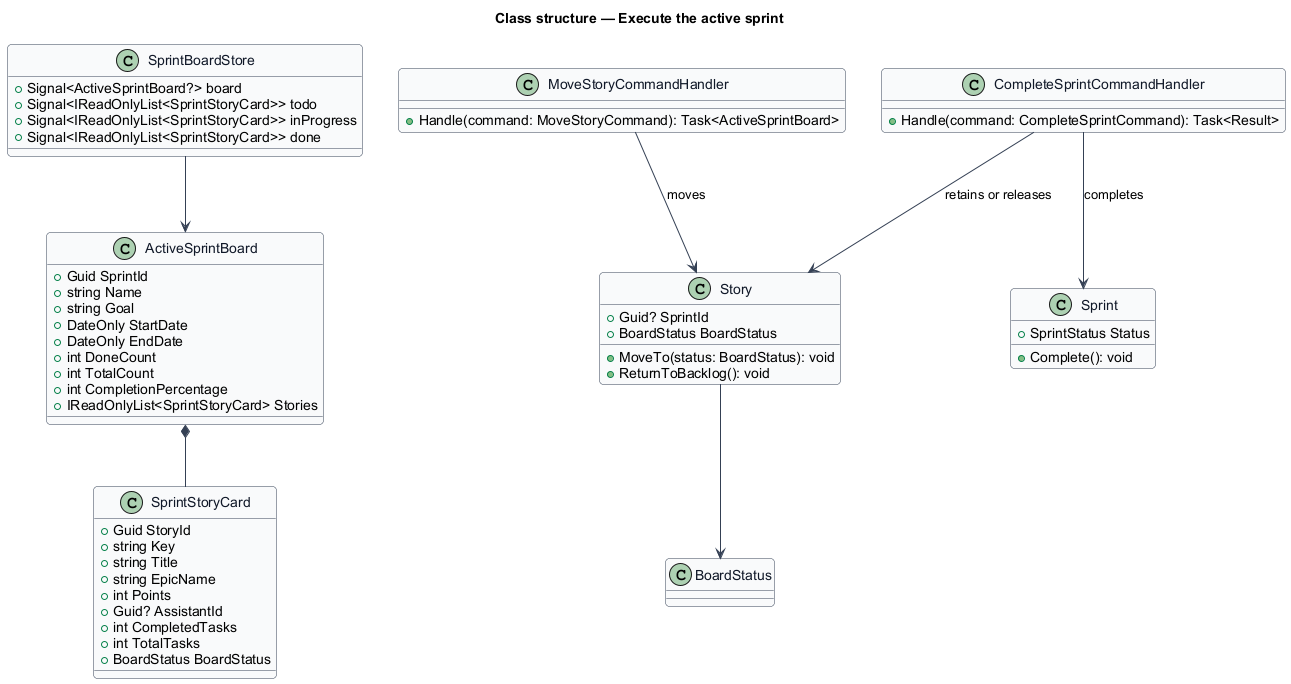

The diagram above was rendered by PlantUML. Its source (embedded in the PNG):
@startuml
skinparam backgroundColor #FFFFFF
skinparam shadowing false
skinparam roundcorner 8
skinparam defaultFontName Arial
skinparam ArrowColor #344054
skinparam class {
  BorderColor #344054
  FontColor #101828
  BackgroundColor #F9FAFB
}
title Class structure — Execute the active sprint

class ActiveSprintBoard {
  +Guid SprintId
  +string Name
  +string Goal
  +DateOnly StartDate
  +DateOnly EndDate
  +int DoneCount
  +int TotalCount
  +int CompletionPercentage
  +IReadOnlyList<SprintStoryCard> Stories
}

class SprintStoryCard {
  +Guid StoryId
  +string Key
  +string Title
  +string EpicName
  +int Points
  +Guid? AssistantId
  +int CompletedTasks
  +int TotalTasks
  +BoardStatus BoardStatus
}

class SprintBoardStore {
  +Signal<ActiveSprintBoard?> board
  +Signal<IReadOnlyList<SprintStoryCard>> todo
  +Signal<IReadOnlyList<SprintStoryCard>> inProgress
  +Signal<IReadOnlyList<SprintStoryCard>> done
}

class MoveStoryCommandHandler {
  +Handle(command: MoveStoryCommand): Task<ActiveSprintBoard>
}

class CompleteSprintCommandHandler {
  +Handle(command: CompleteSprintCommand): Task<Result>
}

class Sprint {
  +SprintStatus Status
  +Complete(): void
}

class Story {
  +Guid? SprintId
  +BoardStatus BoardStatus
  +MoveTo(status: BoardStatus): void
  +ReturnToBacklog(): void
}

ActiveSprintBoard *-- SprintStoryCard
SprintBoardStore --> ActiveSprintBoard
MoveStoryCommandHandler --> Story : moves
CompleteSprintCommandHandler --> Sprint : completes
CompleteSprintCommandHandler --> Story : retains or releases
Story --> BoardStatus
@enduml